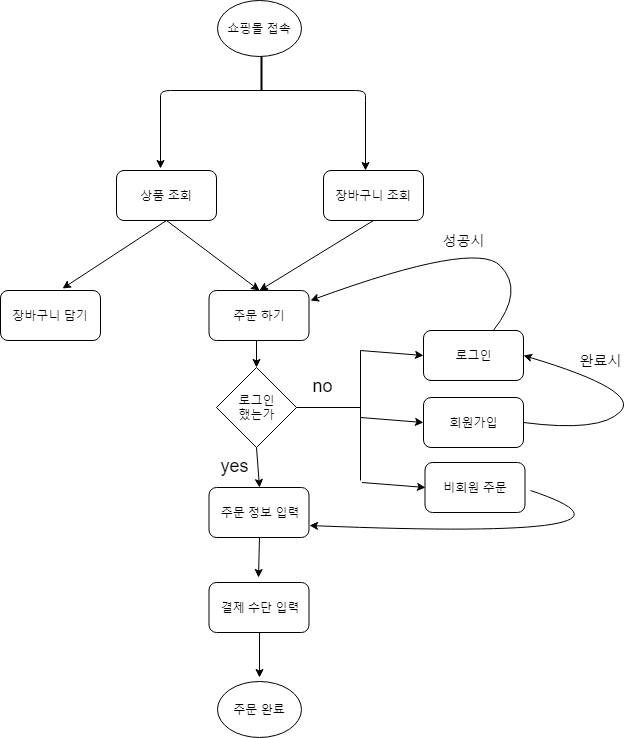

The diagram above was exported from draw.io. Its source (the exported page's mxGraphModel, read from the mxfile embedded in the PNG):
<mxGraphModel dx="1394" dy="764" grid="1" gridSize="10" guides="1" tooltips="1" connect="1" arrows="1" fold="1" page="1" pageScale="1" pageWidth="826" pageHeight="1169" background="#ffffff" math="0" shadow="0">
  <root>
    <mxCell id="0" />
    <mxCell id="1" parent="0" />
    <mxCell id="uUGaTpCOYCQP0k2EnV5h-103" value="" style="endArrow=none;html=1;edgeStyle=orthogonalEdgeStyle;" parent="1" edge="1">
      <mxGeometry relative="1" as="geometry">
        <mxPoint x="250" y="110" as="sourcePoint" />
        <mxPoint x="455" y="110" as="targetPoint" />
        <Array as="points">
          <mxPoint x="250" y="100" />
          <mxPoint x="455" y="100" />
        </Array>
      </mxGeometry>
    </mxCell>
    <mxCell id="uUGaTpCOYCQP0k2EnV5h-110" value="장바구니 조회" style="rounded=1;whiteSpace=wrap;html=1;" parent="1" vertex="1">
      <mxGeometry x="413" y="180" width="100" height="50" as="geometry" />
    </mxCell>
    <mxCell id="uUGaTpCOYCQP0k2EnV5h-116" value="" style="endArrow=classic;html=1;entryX=0.42;entryY=0;entryDx=0;entryDy=0;entryPerimeter=0;" parent="1" target="uUGaTpCOYCQP0k2EnV5h-110" edge="1">
      <mxGeometry width="50" height="50" relative="1" as="geometry">
        <mxPoint x="455" y="110" as="sourcePoint" />
        <mxPoint x="455" y="170" as="targetPoint" />
      </mxGeometry>
    </mxCell>
    <mxCell id="uUGaTpCOYCQP0k2EnV5h-119" value="상품 조회" style="rounded=1;whiteSpace=wrap;html=1;" parent="1" vertex="1">
      <mxGeometry x="206" y="180" width="100" height="50" as="geometry" />
    </mxCell>
    <mxCell id="uUGaTpCOYCQP0k2EnV5h-120" value="" style="endArrow=classic;html=1;entryX=0.42;entryY=0;entryDx=0;entryDy=0;entryPerimeter=0;" parent="1" edge="1">
      <mxGeometry width="50" height="50" relative="1" as="geometry">
        <mxPoint x="250" y="108" as="sourcePoint" />
        <mxPoint x="250" y="178" as="targetPoint" />
      </mxGeometry>
    </mxCell>
    <mxCell id="uUGaTpCOYCQP0k2EnV5h-121" value="" style="endArrow=classic;html=1;entryX=0.5;entryY=0;entryDx=0;entryDy=0;exitX=0.5;exitY=1;exitDx=0;exitDy=0;" parent="1" source="uUGaTpCOYCQP0k2EnV5h-119" target="uUGaTpCOYCQP0k2EnV5h-123" edge="1">
      <mxGeometry width="50" height="50" relative="1" as="geometry">
        <mxPoint x="255" y="250" as="sourcePoint" />
        <mxPoint x="255" y="300" as="targetPoint" />
      </mxGeometry>
    </mxCell>
    <mxCell id="uUGaTpCOYCQP0k2EnV5h-122" value="" style="endArrow=classic;html=1;exitX=0.5;exitY=1;exitDx=0;exitDy=0;entryX=0.5;entryY=0;entryDx=0;entryDy=0;" parent="1" source="uUGaTpCOYCQP0k2EnV5h-110" target="uUGaTpCOYCQP0k2EnV5h-123" edge="1">
      <mxGeometry width="50" height="50" relative="1" as="geometry">
        <mxPoint x="463.5" y="240" as="sourcePoint" />
        <mxPoint x="463" y="300" as="targetPoint" />
      </mxGeometry>
    </mxCell>
    <mxCell id="uUGaTpCOYCQP0k2EnV5h-123" value="주문 하기" style="rounded=1;whiteSpace=wrap;html=1;" parent="1" vertex="1">
      <mxGeometry x="298.5" y="300" width="100" height="50" as="geometry" />
    </mxCell>
    <mxCell id="uUGaTpCOYCQP0k2EnV5h-127" value="주문 정보 입력" style="rounded=1;whiteSpace=wrap;html=1;" parent="1" vertex="1">
      <mxGeometry x="298.5" y="497" width="100" height="50" as="geometry" />
    </mxCell>
    <mxCell id="uUGaTpCOYCQP0k2EnV5h-128" value="결제 수단 입력" style="rounded=1;whiteSpace=wrap;html=1;" parent="1" vertex="1">
      <mxGeometry x="298.5" y="592" width="100" height="50" as="geometry" />
    </mxCell>
    <mxCell id="uUGaTpCOYCQP0k2EnV5h-131" value="" style="endArrow=classic;html=1;exitX=0.5;exitY=1;exitDx=0;exitDy=0;" parent="1" source="uUGaTpCOYCQP0k2EnV5h-128" edge="1">
      <mxGeometry width="50" height="50" relative="1" as="geometry">
        <mxPoint x="315" y="727" as="sourcePoint" />
        <mxPoint x="349" y="687" as="targetPoint" />
      </mxGeometry>
    </mxCell>
    <mxCell id="uUGaTpCOYCQP0k2EnV5h-133" value="" style="endArrow=classic;html=1;exitX=0.5;exitY=1;exitDx=0;exitDy=0;" parent="1" source="uUGaTpCOYCQP0k2EnV5h-127" edge="1">
      <mxGeometry width="50" height="50" relative="1" as="geometry">
        <mxPoint x="347.5" y="559.5" as="sourcePoint" />
        <mxPoint x="348" y="587" as="targetPoint" />
      </mxGeometry>
    </mxCell>
    <mxCell id="uUGaTpCOYCQP0k2EnV5h-135" value="주문 완료" style="ellipse;whiteSpace=wrap;html=1;" parent="1" vertex="1">
      <mxGeometry x="306.5" y="691" width="84" height="56" as="geometry" />
    </mxCell>
    <mxCell id="uUGaTpCOYCQP0k2EnV5h-136" value="쇼핑몰 접속" style="ellipse;whiteSpace=wrap;html=1;" parent="1" vertex="1">
      <mxGeometry x="306.5" y="10" width="84" height="56" as="geometry" />
    </mxCell>
    <mxCell id="uUGaTpCOYCQP0k2EnV5h-138" value="로그인&lt;br&gt;했는가&lt;br&gt;" style="rhombus;whiteSpace=wrap;html=1;" parent="1" vertex="1">
      <mxGeometry x="306" y="377" width="80" height="80" as="geometry" />
    </mxCell>
    <mxCell id="uUGaTpCOYCQP0k2EnV5h-139" value="" style="edgeStyle=segmentEdgeStyle;endArrow=classic;html=1;entryX=0.5;entryY=0;entryDx=0;entryDy=0;" parent="1" source="uUGaTpCOYCQP0k2EnV5h-123" target="uUGaTpCOYCQP0k2EnV5h-138" edge="1">
      <mxGeometry width="50" height="50" relative="1" as="geometry">
        <mxPoint x="410" y="370" as="sourcePoint" />
        <mxPoint x="460" y="320" as="targetPoint" />
      </mxGeometry>
    </mxCell>
    <mxCell id="uUGaTpCOYCQP0k2EnV5h-144" value="" style="endArrow=classic;html=1;exitX=0.5;exitY=1;exitDx=0;exitDy=0;" parent="1" source="uUGaTpCOYCQP0k2EnV5h-138" edge="1">
      <mxGeometry width="50" height="50" relative="1" as="geometry">
        <mxPoint x="520" y="510" as="sourcePoint" />
        <mxPoint x="349" y="497" as="targetPoint" />
      </mxGeometry>
    </mxCell>
    <mxCell id="uUGaTpCOYCQP0k2EnV5h-145" value="&lt;font style=&quot;font-size: 18px&quot;&gt;yes&lt;/font&gt;" style="text;html=1;strokeColor=none;fillColor=none;align=center;verticalAlign=middle;whiteSpace=wrap;rounded=0;" parent="1" vertex="1">
      <mxGeometry x="290" y="460" width="69" height="31" as="geometry" />
    </mxCell>
    <mxCell id="uUGaTpCOYCQP0k2EnV5h-150" value="&lt;span style=&quot;font-size: 18px&quot;&gt;no&lt;br&gt;&lt;/span&gt;" style="text;html=1;strokeColor=none;fillColor=none;align=center;verticalAlign=middle;whiteSpace=wrap;rounded=0;" parent="1" vertex="1">
      <mxGeometry x="378" y="379.5" width="69" height="31" as="geometry" />
    </mxCell>
    <mxCell id="uUGaTpCOYCQP0k2EnV5h-151" value="" style="endArrow=none;html=1;exitX=1;exitY=0.5;exitDx=0;exitDy=0;" parent="1" source="uUGaTpCOYCQP0k2EnV5h-138" edge="1">
      <mxGeometry width="50" height="50" relative="1" as="geometry">
        <mxPoint x="30" y="880" as="sourcePoint" />
        <mxPoint x="450" y="417" as="targetPoint" />
      </mxGeometry>
    </mxCell>
    <mxCell id="uUGaTpCOYCQP0k2EnV5h-152" value="" style="endArrow=none;html=1;" parent="1" edge="1">
      <mxGeometry width="50" height="50" relative="1" as="geometry">
        <mxPoint x="450" y="490" as="sourcePoint" />
        <mxPoint x="450" y="360" as="targetPoint" />
      </mxGeometry>
    </mxCell>
    <mxCell id="uUGaTpCOYCQP0k2EnV5h-153" value="" style="endArrow=classic;html=1;entryX=0;entryY=0.5;entryDx=0;entryDy=0;" parent="1" target="uUGaTpCOYCQP0k2EnV5h-154" edge="1">
      <mxGeometry width="50" height="50" relative="1" as="geometry">
        <mxPoint x="450" y="360" as="sourcePoint" />
        <mxPoint x="510" y="360" as="targetPoint" />
      </mxGeometry>
    </mxCell>
    <mxCell id="uUGaTpCOYCQP0k2EnV5h-154" value="로그인" style="rounded=1;whiteSpace=wrap;html=1;" parent="1" vertex="1">
      <mxGeometry x="513" y="340" width="100" height="50" as="geometry" />
    </mxCell>
    <mxCell id="uUGaTpCOYCQP0k2EnV5h-155" value="" style="endArrow=classic;html=1;entryX=0;entryY=0.5;entryDx=0;entryDy=0;" parent="1" target="uUGaTpCOYCQP0k2EnV5h-156" edge="1">
      <mxGeometry width="50" height="50" relative="1" as="geometry">
        <mxPoint x="450" y="427" as="sourcePoint" />
        <mxPoint x="510" y="427" as="targetPoint" />
      </mxGeometry>
    </mxCell>
    <mxCell id="uUGaTpCOYCQP0k2EnV5h-156" value="회원가입" style="rounded=1;whiteSpace=wrap;html=1;" parent="1" vertex="1">
      <mxGeometry x="513" y="407" width="100" height="50" as="geometry" />
    </mxCell>
    <mxCell id="uUGaTpCOYCQP0k2EnV5h-157" value="" style="endArrow=classic;html=1;entryX=0;entryY=0.5;entryDx=0;entryDy=0;" parent="1" target="uUGaTpCOYCQP0k2EnV5h-158" edge="1">
      <mxGeometry width="50" height="50" relative="1" as="geometry">
        <mxPoint x="451.5" y="492" as="sourcePoint" />
        <mxPoint x="511.5" y="492" as="targetPoint" />
      </mxGeometry>
    </mxCell>
    <mxCell id="uUGaTpCOYCQP0k2EnV5h-158" value="비회원 주문" style="rounded=1;whiteSpace=wrap;html=1;" parent="1" vertex="1">
      <mxGeometry x="514.5" y="472" width="100" height="50" as="geometry" />
    </mxCell>
    <mxCell id="uUGaTpCOYCQP0k2EnV5h-161" value="" style="line;strokeWidth=2;direction=south;html=1;" parent="1" vertex="1">
      <mxGeometry x="346" y="66" width="10" height="34" as="geometry" />
    </mxCell>
    <mxCell id="wlqRXRirq1_xwcv1NZOJ-1" value="" style="curved=1;endArrow=classic;html=1;entryX=1;entryY=0.75;entryDx=0;entryDy=0;" edge="1" parent="1" target="uUGaTpCOYCQP0k2EnV5h-127">
      <mxGeometry width="50" height="50" relative="1" as="geometry">
        <mxPoint x="620" y="500" as="sourcePoint" />
        <mxPoint x="260" y="770" as="targetPoint" />
        <Array as="points">
          <mxPoint x="770" y="550" />
        </Array>
      </mxGeometry>
    </mxCell>
    <mxCell id="wlqRXRirq1_xwcv1NZOJ-4" value="" style="curved=1;endArrow=classic;html=1;exitX=1;exitY=0.5;exitDx=0;exitDy=0;entryX=1;entryY=0.5;entryDx=0;entryDy=0;" edge="1" parent="1" source="uUGaTpCOYCQP0k2EnV5h-156" target="uUGaTpCOYCQP0k2EnV5h-154">
      <mxGeometry width="50" height="50" relative="1" as="geometry">
        <mxPoint x="640" y="442" as="sourcePoint" />
        <mxPoint x="690" y="392" as="targetPoint" />
        <Array as="points">
          <mxPoint x="690" y="442" />
          <mxPoint x="730" y="400" />
        </Array>
      </mxGeometry>
    </mxCell>
    <mxCell id="wlqRXRirq1_xwcv1NZOJ-5" value="" style="curved=1;endArrow=classic;html=1;" edge="1" parent="1" source="uUGaTpCOYCQP0k2EnV5h-154">
      <mxGeometry width="50" height="50" relative="1" as="geometry">
        <mxPoint x="564.5" y="300" as="sourcePoint" />
        <mxPoint x="400" y="310" as="targetPoint" />
        <Array as="points">
          <mxPoint x="614.5" y="300" />
          <mxPoint x="564.5" y="250" />
        </Array>
      </mxGeometry>
    </mxCell>
    <mxCell id="wlqRXRirq1_xwcv1NZOJ-6" value="&lt;font style=&quot;font-size: 14px&quot;&gt;완료시&lt;/font&gt;" style="text;html=1;strokeColor=none;fillColor=none;align=center;verticalAlign=middle;whiteSpace=wrap;rounded=0;" vertex="1" parent="1">
      <mxGeometry x="650" y="359.5" width="80" height="20" as="geometry" />
    </mxCell>
    <mxCell id="wlqRXRirq1_xwcv1NZOJ-9" value="&lt;font style=&quot;font-size: 14px&quot;&gt;성공시&lt;/font&gt;" style="text;html=1;strokeColor=none;fillColor=none;align=center;verticalAlign=middle;whiteSpace=wrap;rounded=0;" vertex="1" parent="1">
      <mxGeometry x="513" y="240" width="80" height="20" as="geometry" />
    </mxCell>
    <mxCell id="wlqRXRirq1_xwcv1NZOJ-11" value="" style="endArrow=classic;html=1;exitX=0.5;exitY=1;exitDx=0;exitDy=0;entryX=0.62;entryY=-0.04;entryDx=0;entryDy=0;entryPerimeter=0;" edge="1" parent="1" target="wlqRXRirq1_xwcv1NZOJ-12">
      <mxGeometry width="50" height="50" relative="1" as="geometry">
        <mxPoint x="256" y="230" as="sourcePoint" />
        <mxPoint x="142" y="300" as="targetPoint" />
      </mxGeometry>
    </mxCell>
    <mxCell id="wlqRXRirq1_xwcv1NZOJ-12" value="장바구니 담기" style="rounded=1;whiteSpace=wrap;html=1;" vertex="1" parent="1">
      <mxGeometry x="90" y="300" width="100" height="50" as="geometry" />
    </mxCell>
  </root>
</mxGraphModel>